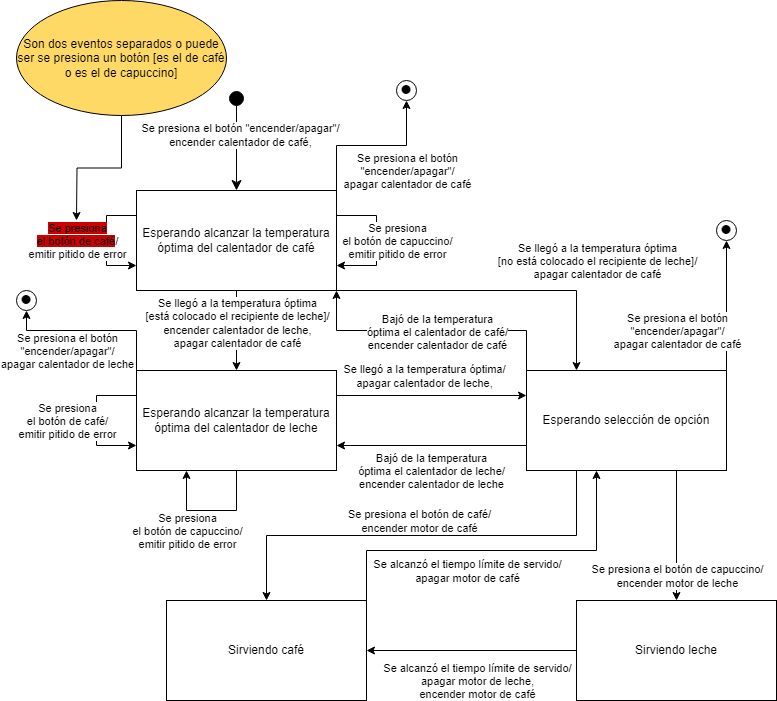

The diagram above was exported from draw.io. Its source (the exported page's mxGraphModel, read from the mxfile embedded in the PNG):
<mxGraphModel dx="1546" dy="757" grid="1" gridSize="10" guides="1" tooltips="1" connect="1" arrows="1" fold="1" page="1" pageScale="1" pageWidth="827" pageHeight="1169" math="0" shadow="0">
  <root>
    <mxCell id="0" />
    <mxCell id="1" parent="0" />
    <mxCell id="GDj1fyrkz_gr9zmtqInz-13" style="edgeStyle=orthogonalEdgeStyle;rounded=0;orthogonalLoop=1;jettySize=auto;html=1;entryX=0.5;entryY=0;entryDx=0;entryDy=0;exitX=0.5;exitY=1;exitDx=0;exitDy=0;" edge="1" parent="1" source="GDj1fyrkz_gr9zmtqInz-1" target="GDj1fyrkz_gr9zmtqInz-12">
      <mxGeometry relative="1" as="geometry" />
    </mxCell>
    <mxCell id="GDj1fyrkz_gr9zmtqInz-14" value="Se llegó a la temperatura óptima&lt;br style=&quot;border-color: var(--border-color);&quot;&gt;[está colocado el recipiente de leche]/&lt;br style=&quot;border-color: var(--border-color);&quot;&gt;encender calentador de leche,&lt;br style=&quot;border-color: var(--border-color);&quot;&gt;apagar calentador de café" style="edgeLabel;html=1;align=center;verticalAlign=middle;resizable=0;points=[];" vertex="1" connectable="0" parent="GDj1fyrkz_gr9zmtqInz-13">
      <mxGeometry x="-0.5714" relative="1" as="geometry">
        <mxPoint y="15" as="offset" />
      </mxGeometry>
    </mxCell>
    <mxCell id="GDj1fyrkz_gr9zmtqInz-29" style="edgeStyle=orthogonalEdgeStyle;rounded=0;orthogonalLoop=1;jettySize=auto;html=1;exitX=1;exitY=1;exitDx=0;exitDy=0;entryX=0.25;entryY=0;entryDx=0;entryDy=0;" edge="1" parent="1" source="GDj1fyrkz_gr9zmtqInz-1" target="GDj1fyrkz_gr9zmtqInz-28">
      <mxGeometry relative="1" as="geometry">
        <Array as="points">
          <mxPoint x="560" y="300" />
        </Array>
      </mxGeometry>
    </mxCell>
    <mxCell id="GDj1fyrkz_gr9zmtqInz-30" value="Se llegó a la temperatura óptima&lt;br style=&quot;border-color: var(--border-color);&quot;&gt;[no está colocado el recipiente de leche]/&lt;br style=&quot;border-color: var(--border-color);&quot;&gt;apagar calentador de café" style="edgeLabel;html=1;align=center;verticalAlign=middle;resizable=0;points=[];" vertex="1" connectable="0" parent="GDj1fyrkz_gr9zmtqInz-29">
      <mxGeometry x="0.5739" y="1" relative="1" as="geometry">
        <mxPoint x="19" y="-42" as="offset" />
      </mxGeometry>
    </mxCell>
    <mxCell id="GDj1fyrkz_gr9zmtqInz-1" value="Esperando alcanzar la temperatura óptima del calentador de café" style="whiteSpace=wrap;html=1;align=center;" vertex="1" parent="1">
      <mxGeometry x="120" y="200" width="200" height="100" as="geometry" />
    </mxCell>
    <mxCell id="GDj1fyrkz_gr9zmtqInz-2" value="" style="html=1;verticalAlign=bottom;startArrow=circle;startFill=1;endArrow=classic;startSize=6;endSize=8;curved=0;rounded=0;endFill=1;" edge="1" parent="1" target="GDj1fyrkz_gr9zmtqInz-1">
      <mxGeometry width="80" relative="1" as="geometry">
        <mxPoint x="220" y="100" as="sourcePoint" />
        <mxPoint x="300" y="170" as="targetPoint" />
      </mxGeometry>
    </mxCell>
    <mxCell id="GDj1fyrkz_gr9zmtqInz-3" value="Se presiona el botón &quot;encender/apagar&quot;/&lt;br&gt;encender calentador de café," style="edgeLabel;html=1;align=center;verticalAlign=middle;resizable=0;points=[];" vertex="1" connectable="0" parent="GDj1fyrkz_gr9zmtqInz-2">
      <mxGeometry x="-0.12" y="3" relative="1" as="geometry">
        <mxPoint as="offset" />
      </mxGeometry>
    </mxCell>
    <mxCell id="GDj1fyrkz_gr9zmtqInz-4" style="edgeStyle=orthogonalEdgeStyle;rounded=0;orthogonalLoop=1;jettySize=auto;html=1;exitX=0;exitY=0.25;exitDx=0;exitDy=0;entryX=0;entryY=0.75;entryDx=0;entryDy=0;" edge="1" parent="1" source="GDj1fyrkz_gr9zmtqInz-1" target="GDj1fyrkz_gr9zmtqInz-1">
      <mxGeometry relative="1" as="geometry">
        <Array as="points">
          <mxPoint x="90" y="225" />
          <mxPoint x="90" y="275" />
        </Array>
      </mxGeometry>
    </mxCell>
    <mxCell id="GDj1fyrkz_gr9zmtqInz-5" value="&lt;span style=&quot;background-color: rgb(204, 0, 0);&quot;&gt;Se presiona&lt;br&gt;el botón de café&lt;/span&gt;/&lt;br&gt;emitir pitido de error" style="edgeLabel;html=1;align=center;verticalAlign=middle;resizable=0;points=[];" vertex="1" connectable="0" parent="GDj1fyrkz_gr9zmtqInz-4">
      <mxGeometry x="0.0182" relative="1" as="geometry">
        <mxPoint x="-30" y="-1" as="offset" />
      </mxGeometry>
    </mxCell>
    <mxCell id="GDj1fyrkz_gr9zmtqInz-6" style="edgeStyle=orthogonalEdgeStyle;rounded=0;orthogonalLoop=1;jettySize=auto;html=1;exitX=1;exitY=0.25;exitDx=0;exitDy=0;entryX=1;entryY=0.75;entryDx=0;entryDy=0;" edge="1" parent="1" source="GDj1fyrkz_gr9zmtqInz-1" target="GDj1fyrkz_gr9zmtqInz-1">
      <mxGeometry relative="1" as="geometry">
        <Array as="points">
          <mxPoint x="360" y="225" />
          <mxPoint x="360" y="275" />
        </Array>
      </mxGeometry>
    </mxCell>
    <mxCell id="GDj1fyrkz_gr9zmtqInz-7" value="Se presiona&lt;br style=&quot;border-color: var(--border-color);&quot;&gt;el botón de capuccino/&lt;br style=&quot;border-color: var(--border-color);&quot;&gt;emitir pitido de error" style="edgeLabel;html=1;align=center;verticalAlign=middle;resizable=0;points=[];" vertex="1" connectable="0" parent="GDj1fyrkz_gr9zmtqInz-6">
      <mxGeometry x="0.0154" y="-3" relative="1" as="geometry">
        <mxPoint x="23" y="-1" as="offset" />
      </mxGeometry>
    </mxCell>
    <mxCell id="GDj1fyrkz_gr9zmtqInz-8" style="edgeStyle=orthogonalEdgeStyle;rounded=0;orthogonalLoop=1;jettySize=auto;html=1;exitX=1;exitY=0;exitDx=0;exitDy=0;" edge="1" target="GDj1fyrkz_gr9zmtqInz-9" parent="1" source="GDj1fyrkz_gr9zmtqInz-1">
      <mxGeometry relative="1" as="geometry">
        <mxPoint x="320" y="180" as="sourcePoint" />
      </mxGeometry>
    </mxCell>
    <mxCell id="GDj1fyrkz_gr9zmtqInz-11" value="Se presiona el botón&lt;br&gt;&quot;encender/apagar&quot;/&lt;br&gt;apagar calentador de café" style="edgeLabel;html=1;align=center;verticalAlign=middle;resizable=0;points=[];" vertex="1" connectable="0" parent="GDj1fyrkz_gr9zmtqInz-8">
      <mxGeometry x="-0.0167" y="-3" relative="1" as="geometry">
        <mxPoint x="36" y="22" as="offset" />
      </mxGeometry>
    </mxCell>
    <mxCell id="GDj1fyrkz_gr9zmtqInz-9" value="&lt;font style=&quot;font-size: 37px;&quot;&gt;•&lt;/font&gt;" style="ellipse;whiteSpace=wrap;html=1;aspect=fixed;" vertex="1" parent="1">
      <mxGeometry x="380" y="90" width="20" height="20" as="geometry" />
    </mxCell>
    <mxCell id="GDj1fyrkz_gr9zmtqInz-31" style="edgeStyle=orthogonalEdgeStyle;rounded=0;orthogonalLoop=1;jettySize=auto;html=1;exitX=1;exitY=0.25;exitDx=0;exitDy=0;entryX=0;entryY=0.25;entryDx=0;entryDy=0;" edge="1" parent="1" source="GDj1fyrkz_gr9zmtqInz-12" target="GDj1fyrkz_gr9zmtqInz-28">
      <mxGeometry relative="1" as="geometry" />
    </mxCell>
    <mxCell id="GDj1fyrkz_gr9zmtqInz-32" value="Se llegó a la temperatura óptima/&lt;br style=&quot;border-color: var(--border-color);&quot;&gt;apagar calentador de leche," style="edgeLabel;html=1;align=center;verticalAlign=middle;resizable=0;points=[];" vertex="1" connectable="0" parent="GDj1fyrkz_gr9zmtqInz-31">
      <mxGeometry x="-0.08" y="1" relative="1" as="geometry">
        <mxPoint y="-19" as="offset" />
      </mxGeometry>
    </mxCell>
    <mxCell id="GDj1fyrkz_gr9zmtqInz-12" value="Esperando alcanzar la temperatura óptima del calentador de leche" style="whiteSpace=wrap;html=1;align=center;" vertex="1" parent="1">
      <mxGeometry x="120" y="380" width="200" height="100" as="geometry" />
    </mxCell>
    <mxCell id="GDj1fyrkz_gr9zmtqInz-19" style="edgeStyle=orthogonalEdgeStyle;rounded=0;orthogonalLoop=1;jettySize=auto;html=1;exitX=0;exitY=0.25;exitDx=0;exitDy=0;entryX=0;entryY=0.75;entryDx=0;entryDy=0;" edge="1" parent="1" source="GDj1fyrkz_gr9zmtqInz-12" target="GDj1fyrkz_gr9zmtqInz-12">
      <mxGeometry relative="1" as="geometry">
        <mxPoint x="100" y="410" as="sourcePoint" />
        <mxPoint x="100" y="460" as="targetPoint" />
        <Array as="points">
          <mxPoint x="80" y="405" />
          <mxPoint x="80" y="455" />
        </Array>
      </mxGeometry>
    </mxCell>
    <mxCell id="GDj1fyrkz_gr9zmtqInz-20" value="Se presiona&lt;br&gt;el botón de café/&lt;br&gt;emitir pitido de error" style="edgeLabel;html=1;align=center;verticalAlign=middle;resizable=0;points=[];" vertex="1" connectable="0" parent="GDj1fyrkz_gr9zmtqInz-19">
      <mxGeometry x="0.0182" relative="1" as="geometry">
        <mxPoint x="-30" y="-1" as="offset" />
      </mxGeometry>
    </mxCell>
    <mxCell id="GDj1fyrkz_gr9zmtqInz-23" style="edgeStyle=orthogonalEdgeStyle;rounded=0;orthogonalLoop=1;jettySize=auto;html=1;exitX=0.5;exitY=1;exitDx=0;exitDy=0;entryX=0.25;entryY=1;entryDx=0;entryDy=0;" edge="1" parent="1" source="GDj1fyrkz_gr9zmtqInz-12" target="GDj1fyrkz_gr9zmtqInz-12">
      <mxGeometry relative="1" as="geometry">
        <mxPoint x="320" y="405" as="sourcePoint" />
        <mxPoint x="320" y="455" as="targetPoint" />
        <Array as="points">
          <mxPoint x="220" y="520" />
          <mxPoint x="170" y="520" />
        </Array>
      </mxGeometry>
    </mxCell>
    <mxCell id="GDj1fyrkz_gr9zmtqInz-24" value="Se presiona&lt;br style=&quot;border-color: var(--border-color);&quot;&gt;el botón de capuccino/&lt;br style=&quot;border-color: var(--border-color);&quot;&gt;emitir pitido de error" style="edgeLabel;html=1;align=center;verticalAlign=middle;resizable=0;points=[];" vertex="1" connectable="0" parent="GDj1fyrkz_gr9zmtqInz-23">
      <mxGeometry x="0.0154" y="-3" relative="1" as="geometry">
        <mxPoint x="-24" y="23" as="offset" />
      </mxGeometry>
    </mxCell>
    <mxCell id="GDj1fyrkz_gr9zmtqInz-25" style="edgeStyle=orthogonalEdgeStyle;rounded=0;orthogonalLoop=1;jettySize=auto;html=1;exitX=0;exitY=0;exitDx=0;exitDy=0;" edge="1" parent="1" target="GDj1fyrkz_gr9zmtqInz-27" source="GDj1fyrkz_gr9zmtqInz-12">
      <mxGeometry relative="1" as="geometry">
        <mxPoint x="-60" y="390" as="sourcePoint" />
        <Array as="points">
          <mxPoint x="120" y="340" />
          <mxPoint x="10" y="340" />
        </Array>
      </mxGeometry>
    </mxCell>
    <mxCell id="GDj1fyrkz_gr9zmtqInz-26" value="Se presiona el botón&lt;br&gt;&quot;encender/apagar&quot;/&lt;br&gt;apagar calentador de leche" style="edgeLabel;html=1;align=center;verticalAlign=middle;resizable=0;points=[];" vertex="1" connectable="0" parent="GDj1fyrkz_gr9zmtqInz-25">
      <mxGeometry x="-0.0167" y="-3" relative="1" as="geometry">
        <mxPoint x="-26" y="23" as="offset" />
      </mxGeometry>
    </mxCell>
    <mxCell id="GDj1fyrkz_gr9zmtqInz-27" value="&lt;font style=&quot;font-size: 37px;&quot;&gt;•&lt;/font&gt;" style="ellipse;whiteSpace=wrap;html=1;aspect=fixed;" vertex="1" parent="1">
      <mxGeometry y="300" width="20" height="20" as="geometry" />
    </mxCell>
    <mxCell id="GDj1fyrkz_gr9zmtqInz-33" style="edgeStyle=orthogonalEdgeStyle;rounded=0;orthogonalLoop=1;jettySize=auto;html=1;exitX=0;exitY=0;exitDx=0;exitDy=0;entryX=1;entryY=1;entryDx=0;entryDy=0;" edge="1" parent="1" source="GDj1fyrkz_gr9zmtqInz-28" target="GDj1fyrkz_gr9zmtqInz-1">
      <mxGeometry relative="1" as="geometry" />
    </mxCell>
    <mxCell id="GDj1fyrkz_gr9zmtqInz-34" value="Bajó de la temperatura&lt;br style=&quot;border-color: var(--border-color);&quot;&gt;óptima el calentador de café/&lt;br style=&quot;border-color: var(--border-color);&quot;&gt;encender calentador de café" style="edgeLabel;html=1;align=center;verticalAlign=middle;resizable=0;points=[];" vertex="1" connectable="0" parent="GDj1fyrkz_gr9zmtqInz-33">
      <mxGeometry x="0.163" y="1" relative="1" as="geometry">
        <mxPoint x="27" as="offset" />
      </mxGeometry>
    </mxCell>
    <mxCell id="GDj1fyrkz_gr9zmtqInz-35" style="edgeStyle=orthogonalEdgeStyle;rounded=0;orthogonalLoop=1;jettySize=auto;html=1;exitX=0;exitY=0.75;exitDx=0;exitDy=0;entryX=1;entryY=0.75;entryDx=0;entryDy=0;" edge="1" parent="1" source="GDj1fyrkz_gr9zmtqInz-28" target="GDj1fyrkz_gr9zmtqInz-12">
      <mxGeometry relative="1" as="geometry" />
    </mxCell>
    <mxCell id="GDj1fyrkz_gr9zmtqInz-38" value="Bajó de la temperatura&lt;br style=&quot;border-color: var(--border-color);&quot;&gt;óptima el calentador de leche/&lt;br style=&quot;border-color: var(--border-color);&quot;&gt;encender calentador de leche" style="edgeLabel;html=1;align=center;verticalAlign=middle;resizable=0;points=[];" vertex="1" connectable="0" parent="GDj1fyrkz_gr9zmtqInz-35">
      <mxGeometry x="-0.0316" y="5" relative="1" as="geometry">
        <mxPoint x="-4" y="20" as="offset" />
      </mxGeometry>
    </mxCell>
    <mxCell id="GDj1fyrkz_gr9zmtqInz-40" style="edgeStyle=orthogonalEdgeStyle;rounded=0;orthogonalLoop=1;jettySize=auto;html=1;exitX=0.25;exitY=1;exitDx=0;exitDy=0;" edge="1" parent="1" source="GDj1fyrkz_gr9zmtqInz-28" target="GDj1fyrkz_gr9zmtqInz-39">
      <mxGeometry relative="1" as="geometry" />
    </mxCell>
    <mxCell id="GDj1fyrkz_gr9zmtqInz-44" value="Se presiona el botón de café/&lt;br&gt;encender motor de café" style="edgeLabel;html=1;align=center;verticalAlign=middle;resizable=0;points=[];" vertex="1" connectable="0" parent="GDj1fyrkz_gr9zmtqInz-40">
      <mxGeometry x="0.0757" y="-2" relative="1" as="geometry">
        <mxPoint x="14" y="-13" as="offset" />
      </mxGeometry>
    </mxCell>
    <mxCell id="GDj1fyrkz_gr9zmtqInz-53" style="edgeStyle=orthogonalEdgeStyle;rounded=0;orthogonalLoop=1;jettySize=auto;html=1;exitX=0.75;exitY=1;exitDx=0;exitDy=0;" edge="1" parent="1" source="GDj1fyrkz_gr9zmtqInz-28" target="GDj1fyrkz_gr9zmtqInz-52">
      <mxGeometry relative="1" as="geometry" />
    </mxCell>
    <mxCell id="GDj1fyrkz_gr9zmtqInz-54" value="Se presiona el botón de capuccino/&lt;br style=&quot;border-color: var(--border-color);&quot;&gt;encender motor de leche" style="edgeLabel;html=1;align=center;verticalAlign=middle;resizable=0;points=[];" vertex="1" connectable="0" parent="GDj1fyrkz_gr9zmtqInz-53">
      <mxGeometry x="0.1294" y="3" relative="1" as="geometry">
        <mxPoint x="-3" y="32" as="offset" />
      </mxGeometry>
    </mxCell>
    <mxCell id="GDj1fyrkz_gr9zmtqInz-28" value="Esperando selección de opción" style="whiteSpace=wrap;html=1;align=center;" vertex="1" parent="1">
      <mxGeometry x="510" y="380" width="200" height="100" as="geometry" />
    </mxCell>
    <mxCell id="GDj1fyrkz_gr9zmtqInz-50" style="edgeStyle=orthogonalEdgeStyle;rounded=0;orthogonalLoop=1;jettySize=auto;html=1;exitX=0.75;exitY=0;exitDx=0;exitDy=0;" edge="1" parent="1" source="GDj1fyrkz_gr9zmtqInz-39">
      <mxGeometry relative="1" as="geometry">
        <mxPoint x="580" y="480" as="targetPoint" />
        <Array as="points">
          <mxPoint x="350" y="560" />
          <mxPoint x="580" y="560" />
        </Array>
      </mxGeometry>
    </mxCell>
    <mxCell id="GDj1fyrkz_gr9zmtqInz-51" value="Se alcanzó el tiempo límite de servido/&lt;br&gt;apagar motor de café" style="edgeLabel;html=1;align=center;verticalAlign=middle;resizable=0;points=[];" vertex="1" connectable="0" parent="GDj1fyrkz_gr9zmtqInz-50">
      <mxGeometry x="-0.2857" y="-2" relative="1" as="geometry">
        <mxPoint x="54" y="18" as="offset" />
      </mxGeometry>
    </mxCell>
    <mxCell id="GDj1fyrkz_gr9zmtqInz-39" value="Sirviendo café" style="whiteSpace=wrap;html=1;align=center;" vertex="1" parent="1">
      <mxGeometry x="150" y="610" width="200" height="100" as="geometry" />
    </mxCell>
    <mxCell id="GDj1fyrkz_gr9zmtqInz-41" style="edgeStyle=orthogonalEdgeStyle;rounded=0;orthogonalLoop=1;jettySize=auto;html=1;exitX=1;exitY=0;exitDx=0;exitDy=0;" edge="1" parent="1" target="GDj1fyrkz_gr9zmtqInz-43" source="GDj1fyrkz_gr9zmtqInz-28">
      <mxGeometry relative="1" as="geometry">
        <mxPoint x="640" y="340" as="sourcePoint" />
      </mxGeometry>
    </mxCell>
    <mxCell id="GDj1fyrkz_gr9zmtqInz-42" value="Se presiona el botón&lt;br&gt;&quot;encender/apagar&quot;/&lt;br&gt;apagar calentador de café" style="edgeLabel;html=1;align=center;verticalAlign=middle;resizable=0;points=[];" vertex="1" connectable="0" parent="GDj1fyrkz_gr9zmtqInz-41">
      <mxGeometry x="-0.0167" y="-3" relative="1" as="geometry">
        <mxPoint x="-53" y="24" as="offset" />
      </mxGeometry>
    </mxCell>
    <mxCell id="GDj1fyrkz_gr9zmtqInz-43" value="&lt;font style=&quot;font-size: 37px;&quot;&gt;•&lt;/font&gt;" style="ellipse;whiteSpace=wrap;html=1;aspect=fixed;" vertex="1" parent="1">
      <mxGeometry x="700" y="230" width="20" height="20" as="geometry" />
    </mxCell>
    <mxCell id="GDj1fyrkz_gr9zmtqInz-49" style="edgeStyle=orthogonalEdgeStyle;rounded=0;orthogonalLoop=1;jettySize=auto;html=1;" edge="1" parent="1" source="GDj1fyrkz_gr9zmtqInz-45">
      <mxGeometry relative="1" as="geometry">
        <mxPoint x="60" y="230" as="targetPoint" />
      </mxGeometry>
    </mxCell>
    <mxCell id="GDj1fyrkz_gr9zmtqInz-45" value="Son dos eventos separados o puede ser se presiona un botón [es el de café o es el de capuccino]" style="ellipse;whiteSpace=wrap;html=1;fillColor=#FFD966;" vertex="1" parent="1">
      <mxGeometry y="10" width="210" height="115" as="geometry" />
    </mxCell>
    <mxCell id="GDj1fyrkz_gr9zmtqInz-55" style="edgeStyle=orthogonalEdgeStyle;rounded=0;orthogonalLoop=1;jettySize=auto;html=1;" edge="1" parent="1" source="GDj1fyrkz_gr9zmtqInz-52" target="GDj1fyrkz_gr9zmtqInz-39">
      <mxGeometry relative="1" as="geometry" />
    </mxCell>
    <mxCell id="GDj1fyrkz_gr9zmtqInz-57" value="Se alcanzó el tiempo límite de servido/&lt;br style=&quot;border-color: var(--border-color);&quot;&gt;apagar motor de leche,&lt;br&gt;encender motor de café" style="edgeLabel;html=1;align=center;verticalAlign=middle;resizable=0;points=[];" vertex="1" connectable="0" parent="GDj1fyrkz_gr9zmtqInz-55">
      <mxGeometry x="0.0625" relative="1" as="geometry">
        <mxPoint x="12" y="30" as="offset" />
      </mxGeometry>
    </mxCell>
    <mxCell id="GDj1fyrkz_gr9zmtqInz-52" value="Sirviendo leche" style="whiteSpace=wrap;html=1;align=center;" vertex="1" parent="1">
      <mxGeometry x="560" y="610" width="200" height="100" as="geometry" />
    </mxCell>
  </root>
</mxGraphModel>